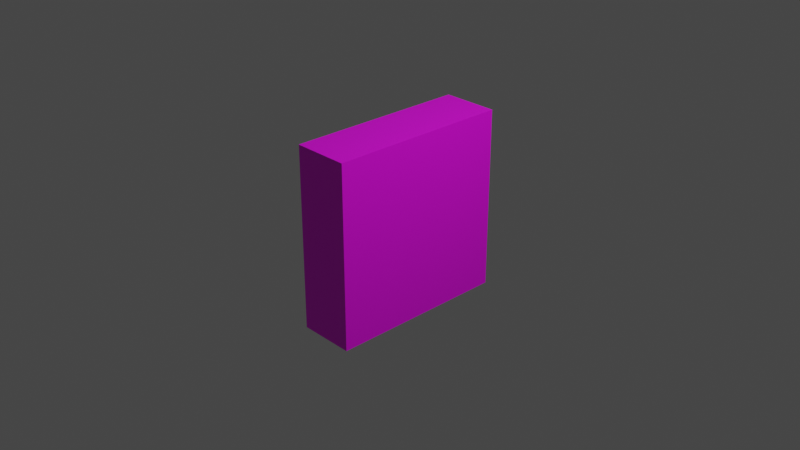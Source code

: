 # Source: match-puzzleElse.blend  (saved by Blender 3.2.14; exported with 4.5.12 LTS)
import bpy
from mathutils import Matrix  # noqa: F401  (used for matrix-valued properties, if any)

bpy.ops.wm.read_factory_settings(use_empty=True)
scene = bpy.context.scene
scene.name = 'Scene'

# ---- collections
col_collection = bpy.data.collections.new('Collection'); scene.collection.children.link(col_collection)

# ---- images (referenced by path relative to the original .blend; pixels are not part of the script)
import os
ASSET_DIR = os.environ.get("B2B_ASSET_DIR", "")  # directory of the original .blend (textures are referenced by path, not embedded)
HERE = os.path.dirname(os.path.abspath(__file__))  # packed textures are extracted next to this script under _unpacked/

def load_image(name, relpath, width, height, colorspace="sRGB"):
    """Load a texture the original file referenced (path relative to the .blend, or extracted next to this script)."""
    p = next((c for c in (os.path.join(HERE, relpath), os.path.join(ASSET_DIR, relpath)) if relpath and os.path.exists(c)), "")
    if p:
        img = bpy.data.images.load(p, check_existing=True)
        img.name = name
    else:  # same state as the original file: an image datablock whose file is absent (Cycles renders it pink)
        img = bpy.data.images.new(name, width, height)
        img.source = "FILE"
        img.filepath = "//" + (relpath or name)
    img.colorspace_settings.name = colorspace
    return img
img_lvl2matchpzl_png = load_image('lvl2matchpzl.png', 'textures/lvl2matchpzl.png', 1024, 1024, 'sRGB')

# ---- materials (node trees are filled in below, after node groups)
mat_matelse = bpy.data.materials.new('matelse')
mat_matelse.use_transparent_shadow = False

# ---- material node trees
mat_matelse.use_nodes = True; mat_matelse.node_tree.nodes.clear()
_N = mat_matelse.node_tree.nodes; _L = mat_matelse.node_tree.links
n0 = _N.new('ShaderNodeBsdfPrincipled'); n0.name = 'Principled BSDF'; n0.location = (10, 300)
n0.distribution = 'GGX'
n0.subsurface_method = 'RANDOM_WALK_SKIN'
n0.inputs[3].default_value = 1.45
n0.inputs[27].default_value = (0.0, 0.0, 0.0, 1.0)
n0.inputs[28].default_value = 1.0
n1 = _N.new('ShaderNodeOutputMaterial'); n1.name = 'Material Output'; n1.location = (300, 300)
n2 = _N.new('ShaderNodeTexImage'); n2.name = 'Image Texture'; n2.location = (-280, 260)
n2.image = img_lvl2matchpzl_png
_L.new(n0.outputs[0], n1.inputs[0])
_L.new(n2.outputs[0], n0.inputs[0])
n1.is_active_output = True

# ---- world
world_world = bpy.data.worlds.new('World'); scene.world = world_world
world_world.use_nodes = True; world_world.node_tree.nodes.clear()
_N = world_world.node_tree.nodes; _L = world_world.node_tree.links
n0 = _N.new('ShaderNodeOutputWorld'); n0.name = 'World Output'; n0.location = (300, 300)
n1 = _N.new('ShaderNodeBackground'); n1.name = 'Background'; n1.location = (10, 300)
n1.inputs[0].default_value = (0.05088, 0.05088, 0.05088, 1.0)
_L.new(n1.outputs[0], n0.inputs[0])
n0.is_active_output = True
world_world.color = (0.05088, 0.05088, 0.05088)
world_world.use_sun_shadow = False
world_world.sun_shadow_jitter_overblur = 0.0

# ---- cameras
cam_camera = bpy.data.cameras.new('Camera')
cam_camera.clip_end = 100.0
cam_camera.ortho_scale = 7.314

# ---- lights
light_light = bpy.data.lights.new('Light', 'POINT')
light_light.transmission_factor = 0.0
light_light.energy = 1000.0
light_light.shadow_soft_size = 0.1
light_light.shadow_maximum_resolution = 0.006
light_light.use_absolute_resolution = True

# ---- meshes
me_cube = bpy.data.meshes.new('Cube')
me_cube.from_pydata([(1.0, 1.0, 1.0), (1.0, 1.0, -1.0), (1.0, -1.0, 1.0), (1.0, -1.0, -1.0), (-1.0, 1.0, 1.0), (-1.0, 1.0, -1.0), (-1.0, -1.0, 1.0), (-1.0, -1.0, -1.0)], [], [(0, 4, 6, 2), (3, 2, 6, 7), (7, 6, 4, 5), (5, 1, 3, 7), (1, 0, 2, 3), (5, 4, 0, 1)])
_uv = me_cube.uv_layers.new(name='UVMap')
_uv.uv.foreach_set('vector', [0.5288, 0.5, 0.5864, 0.5, 0.5864, 0.5576, 0.5288, 0.5576, 0.4712, 0.5576, 0.5288, 0.5576, 0.5288, 0.6152, 0.4712, 0.6152, 0.4712, 0.3848, 0.5288, 0.3848, 0.5288, 0.4424, 0.4712, 0.4424, 0.4136, 0.5, 0.4712, 0.5, 0.4712, 0.5576, 0.4136, 0.5576, 0.3629, 0.6266, 0.3629, 0.8537, 0.2739, 0.8537, 0.2739, 0.6266, 0.4712, 0.4424, 0.5288, 0.4424, 0.5288, 0.5, 0.4712, 0.5])
me_cube.materials.append(mat_matelse)
me_cube.use_mirror_vertex_groups = False
me_cube.update()

# ---- objects
ob_cube = bpy.data.objects.new('Cube', me_cube)
ob_light = bpy.data.objects.new('Light', light_light)
ob_camera = bpy.data.objects.new('Camera', cam_camera)

# ---- transforms, parenting, visibility, modifiers, constraints
ob_cube.location = (0.0, 0.0, 0.0)
ob_cube.scale = (0.3082, 1.0, 1.0)
ob_cube.lock_rotations_4d = False
ob_cube.empty_display_type = 'ARROWS'
ob_cube.lineart.crease_threshold = 0.0
_m = ob_cube.modifiers.new('Solidify', 'SOLIDIFY')
ob_light.location = (4.076, 1.005, 5.904)
ob_light.rotation_euler = (0.6503, 0.05522, 1.866)
ob_light.lock_rotations_4d = False
ob_light.empty_display_type = 'ARROWS'
ob_light.color = (0.0, 0.0, 0.0, 0.0)
ob_light.lineart.crease_threshold = 0.0
ob_camera.location = (7.359, -6.926, 4.958)
ob_camera.rotation_euler = (1.109, 0.0, 0.8149)
ob_camera.lock_rotations_4d = False
ob_camera.empty_display_type = 'ARROWS'
ob_camera.color = (0.0, 0.0, 0.0, 0.0)
ob_camera.display_type = 'WIRE'
ob_camera.lineart.crease_threshold = 0.0

# ---- collection membership
col_collection.objects.link(ob_cube)
col_collection.objects.link(ob_light)
col_collection.objects.link(ob_camera)

# ---- scene / render settings (as saved in the file)
scene.camera = ob_camera
scene.frame_start = 1; scene.frame_end = 250; scene.frame_set(1)
scene.render.engine = 'BLENDER_EEVEE_NEXT'
scene.cycles.sampling_pattern = 'TABULATED_SOBOL'
scene.cycles.use_light_tree = False
scene.view_settings.view_transform = 'Filmic'
bpy.context.view_layer.update()
